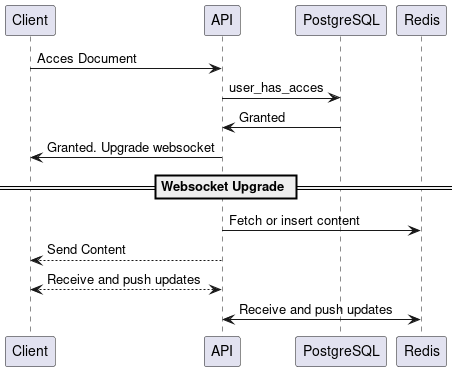

The diagram above was rendered by PlantUML. Its source (embedded in the PNG):
@startuml acces_doc_seq
Client -> API: Acces Document
API -> PostgreSQL: user_has_acces
PostgreSQL -> API: Granted
API -> Client: Granted. Upgrade websocket
== Websocket Upgrade ==
API -> Redis: Fetch or insert content
API --> Client: Send Content
API <--> Client: Receive and push updates
API <-> Redis: Receive and push updates
@enduml